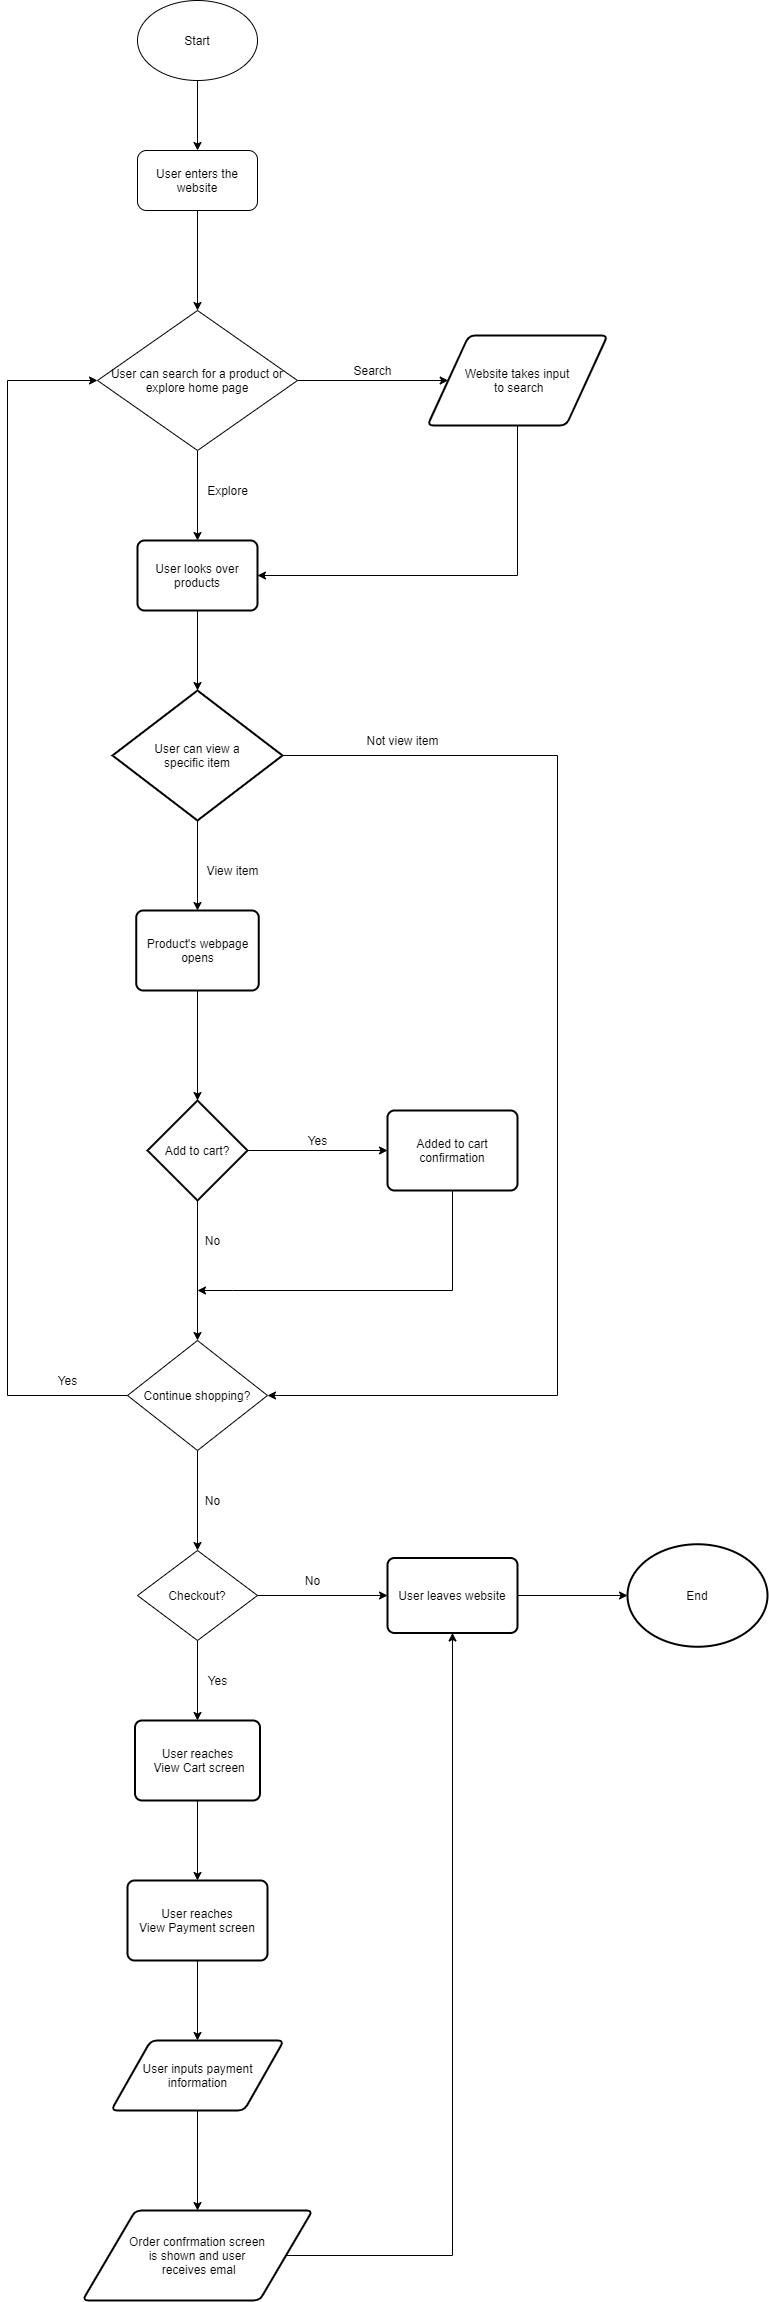

The diagram above was exported from draw.io. Its source (the exported page's mxGraphModel, read from the mxfile embedded in the PNG):
<mxGraphModel dx="836" dy="1292" grid="1" gridSize="10" guides="1" tooltips="1" connect="1" arrows="1" fold="1" page="1" pageScale="1" pageWidth="850" pageHeight="1100" math="0" shadow="0">
  <root>
    <mxCell id="0" />
    <mxCell id="1" parent="0" />
    <mxCell id="5" style="edgeStyle=orthogonalEdgeStyle;rounded=0;orthogonalLoop=1;jettySize=auto;html=1;exitX=0.5;exitY=1;exitDx=0;exitDy=0;entryX=0.5;entryY=0;entryDx=0;entryDy=0;" edge="1" parent="1" source="2" target="3">
      <mxGeometry relative="1" as="geometry" />
    </mxCell>
    <mxCell id="2" value="Start" style="ellipse;whiteSpace=wrap;html=1;fillColor=none;" vertex="1" parent="1">
      <mxGeometry x="210" y="40" width="120" height="80" as="geometry" />
    </mxCell>
    <mxCell id="7" style="edgeStyle=orthogonalEdgeStyle;rounded=0;orthogonalLoop=1;jettySize=auto;html=1;exitX=0.5;exitY=1;exitDx=0;exitDy=0;entryX=0.5;entryY=0;entryDx=0;entryDy=0;" edge="1" parent="1" source="3" target="6">
      <mxGeometry relative="1" as="geometry" />
    </mxCell>
    <mxCell id="3" value="User enters the website" style="rounded=1;whiteSpace=wrap;html=1;" vertex="1" parent="1">
      <mxGeometry x="210" y="190" width="120" height="60" as="geometry" />
    </mxCell>
    <mxCell id="10" style="edgeStyle=orthogonalEdgeStyle;rounded=0;orthogonalLoop=1;jettySize=auto;html=1;exitX=1;exitY=0.5;exitDx=0;exitDy=0;entryX=0;entryY=0.5;entryDx=0;entryDy=0;" edge="1" parent="1" source="6" target="9">
      <mxGeometry relative="1" as="geometry" />
    </mxCell>
    <mxCell id="16" style="edgeStyle=orthogonalEdgeStyle;rounded=0;orthogonalLoop=1;jettySize=auto;html=1;exitX=0.5;exitY=1;exitDx=0;exitDy=0;entryX=0.5;entryY=0;entryDx=0;entryDy=0;" edge="1" parent="1" source="6" target="15">
      <mxGeometry relative="1" as="geometry" />
    </mxCell>
    <mxCell id="6" value="User can search for a product or explore home page" style="rhombus;whiteSpace=wrap;html=1;" vertex="1" parent="1">
      <mxGeometry x="170" y="350" width="200" height="140" as="geometry" />
    </mxCell>
    <mxCell id="17" style="edgeStyle=orthogonalEdgeStyle;rounded=0;orthogonalLoop=1;jettySize=auto;html=1;exitX=0.5;exitY=1;exitDx=0;exitDy=0;entryX=1;entryY=0.5;entryDx=0;entryDy=0;" edge="1" parent="1" source="9" target="15">
      <mxGeometry relative="1" as="geometry" />
    </mxCell>
    <mxCell id="9" value="Website takes input&lt;br&gt;&amp;nbsp;to search" style="shape=parallelogram;html=1;strokeWidth=2;perimeter=parallelogramPerimeter;whiteSpace=wrap;rounded=1;arcSize=12;size=0.23;" vertex="1" parent="1">
      <mxGeometry x="500" y="375" width="180" height="90" as="geometry" />
    </mxCell>
    <mxCell id="11" value="Search" style="text;html=1;align=center;verticalAlign=middle;resizable=0;points=[];autosize=1;" vertex="1" parent="1">
      <mxGeometry x="420" y="400" width="50" height="20" as="geometry" />
    </mxCell>
    <mxCell id="20" style="edgeStyle=orthogonalEdgeStyle;rounded=0;orthogonalLoop=1;jettySize=auto;html=1;exitX=0.5;exitY=1;exitDx=0;exitDy=0;entryX=0.5;entryY=0;entryDx=0;entryDy=0;entryPerimeter=0;" edge="1" parent="1" source="15" target="19">
      <mxGeometry relative="1" as="geometry" />
    </mxCell>
    <mxCell id="15" value="User looks over products" style="rounded=1;whiteSpace=wrap;html=1;absoluteArcSize=1;arcSize=14;strokeWidth=2;" vertex="1" parent="1">
      <mxGeometry x="210" y="580" width="120" height="70" as="geometry" />
    </mxCell>
    <mxCell id="18" value="Explore" style="text;html=1;align=center;verticalAlign=middle;resizable=0;points=[];autosize=1;" vertex="1" parent="1">
      <mxGeometry x="270" y="520" width="60" height="20" as="geometry" />
    </mxCell>
    <mxCell id="22" style="edgeStyle=orthogonalEdgeStyle;rounded=0;orthogonalLoop=1;jettySize=auto;html=1;exitX=0.5;exitY=1;exitDx=0;exitDy=0;exitPerimeter=0;entryX=0.5;entryY=0;entryDx=0;entryDy=0;" edge="1" parent="1" source="19" target="21">
      <mxGeometry relative="1" as="geometry" />
    </mxCell>
    <mxCell id="35" style="edgeStyle=orthogonalEdgeStyle;rounded=0;orthogonalLoop=1;jettySize=auto;html=1;exitX=1;exitY=0.5;exitDx=0;exitDy=0;exitPerimeter=0;entryX=1;entryY=0.5;entryDx=0;entryDy=0;" edge="1" parent="1" source="19" target="29">
      <mxGeometry relative="1" as="geometry">
        <Array as="points">
          <mxPoint x="630" y="795" />
          <mxPoint x="630" y="1435" />
        </Array>
      </mxGeometry>
    </mxCell>
    <mxCell id="19" value="User can view a&lt;br&gt;specific item" style="strokeWidth=2;html=1;shape=mxgraph.flowchart.decision;whiteSpace=wrap;" vertex="1" parent="1">
      <mxGeometry x="185" y="730" width="170" height="130" as="geometry" />
    </mxCell>
    <mxCell id="25" style="edgeStyle=orthogonalEdgeStyle;rounded=0;orthogonalLoop=1;jettySize=auto;html=1;exitX=0.5;exitY=1;exitDx=0;exitDy=0;entryX=0.5;entryY=0;entryDx=0;entryDy=0;entryPerimeter=0;" edge="1" parent="1" source="21" target="24">
      <mxGeometry relative="1" as="geometry" />
    </mxCell>
    <mxCell id="21" value="Product's webpage opens" style="rounded=1;whiteSpace=wrap;html=1;absoluteArcSize=1;arcSize=14;strokeWidth=2;" vertex="1" parent="1">
      <mxGeometry x="208.75" y="950" width="122.5" height="80" as="geometry" />
    </mxCell>
    <mxCell id="23" value="View item" style="text;html=1;align=center;verticalAlign=middle;resizable=0;points=[];autosize=1;" vertex="1" parent="1">
      <mxGeometry x="270" y="900" width="70" height="20" as="geometry" />
    </mxCell>
    <mxCell id="27" style="edgeStyle=orthogonalEdgeStyle;rounded=0;orthogonalLoop=1;jettySize=auto;html=1;exitX=1;exitY=0.5;exitDx=0;exitDy=0;exitPerimeter=0;entryX=0;entryY=0.5;entryDx=0;entryDy=0;" edge="1" parent="1" source="24" target="26">
      <mxGeometry relative="1" as="geometry" />
    </mxCell>
    <mxCell id="30" style="edgeStyle=orthogonalEdgeStyle;rounded=0;orthogonalLoop=1;jettySize=auto;html=1;exitX=0.5;exitY=1;exitDx=0;exitDy=0;exitPerimeter=0;entryX=0.5;entryY=0;entryDx=0;entryDy=0;" edge="1" parent="1" source="24" target="29">
      <mxGeometry relative="1" as="geometry" />
    </mxCell>
    <mxCell id="24" value="Add to cart?" style="strokeWidth=2;html=1;shape=mxgraph.flowchart.decision;whiteSpace=wrap;" vertex="1" parent="1">
      <mxGeometry x="220" y="1140" width="100" height="100" as="geometry" />
    </mxCell>
    <mxCell id="34" style="edgeStyle=orthogonalEdgeStyle;rounded=0;orthogonalLoop=1;jettySize=auto;html=1;exitX=0.5;exitY=1;exitDx=0;exitDy=0;" edge="1" parent="1" source="26">
      <mxGeometry relative="1" as="geometry">
        <mxPoint x="270" y="1330" as="targetPoint" />
        <Array as="points">
          <mxPoint x="525" y="1330" />
          <mxPoint x="305" y="1330" />
        </Array>
      </mxGeometry>
    </mxCell>
    <mxCell id="26" value="Added to cart confirmation" style="rounded=1;whiteSpace=wrap;html=1;absoluteArcSize=1;arcSize=14;strokeWidth=2;" vertex="1" parent="1">
      <mxGeometry x="460" y="1150" width="130" height="80" as="geometry" />
    </mxCell>
    <mxCell id="28" value="Yes" style="text;html=1;align=center;verticalAlign=middle;resizable=0;points=[];autosize=1;" vertex="1" parent="1">
      <mxGeometry x="370" y="1170" width="40" height="20" as="geometry" />
    </mxCell>
    <mxCell id="37" style="edgeStyle=orthogonalEdgeStyle;rounded=0;orthogonalLoop=1;jettySize=auto;html=1;exitX=0;exitY=0.5;exitDx=0;exitDy=0;entryX=0;entryY=0.5;entryDx=0;entryDy=0;" edge="1" parent="1" source="29" target="6">
      <mxGeometry relative="1" as="geometry">
        <Array as="points">
          <mxPoint x="80" y="1435" />
          <mxPoint x="80" y="420" />
        </Array>
      </mxGeometry>
    </mxCell>
    <mxCell id="41" style="edgeStyle=orthogonalEdgeStyle;rounded=0;orthogonalLoop=1;jettySize=auto;html=1;exitX=0.5;exitY=1;exitDx=0;exitDy=0;entryX=0.5;entryY=0;entryDx=0;entryDy=0;" edge="1" parent="1" source="29" target="40">
      <mxGeometry relative="1" as="geometry" />
    </mxCell>
    <mxCell id="29" value="Continue shopping?" style="rhombus;whiteSpace=wrap;html=1;" vertex="1" parent="1">
      <mxGeometry x="200" y="1380" width="140" height="110" as="geometry" />
    </mxCell>
    <mxCell id="31" value="No" style="text;html=1;align=center;verticalAlign=middle;resizable=0;points=[];autosize=1;" vertex="1" parent="1">
      <mxGeometry x="270" y="1270" width="30" height="20" as="geometry" />
    </mxCell>
    <mxCell id="36" value="Not view item" style="text;html=1;align=center;verticalAlign=middle;resizable=0;points=[];autosize=1;" vertex="1" parent="1">
      <mxGeometry x="430" y="770" width="90" height="20" as="geometry" />
    </mxCell>
    <mxCell id="38" value="Yes" style="text;html=1;align=center;verticalAlign=middle;resizable=0;points=[];autosize=1;" vertex="1" parent="1">
      <mxGeometry x="120" y="1410" width="40" height="20" as="geometry" />
    </mxCell>
    <mxCell id="45" style="edgeStyle=orthogonalEdgeStyle;rounded=0;orthogonalLoop=1;jettySize=auto;html=1;exitX=1;exitY=0.5;exitDx=0;exitDy=0;entryX=0;entryY=0.5;entryDx=0;entryDy=0;" edge="1" parent="1" source="40" target="44">
      <mxGeometry relative="1" as="geometry" />
    </mxCell>
    <mxCell id="49" style="edgeStyle=orthogonalEdgeStyle;rounded=0;orthogonalLoop=1;jettySize=auto;html=1;exitX=0.5;exitY=1;exitDx=0;exitDy=0;entryX=0.5;entryY=0;entryDx=0;entryDy=0;" edge="1" parent="1" source="40" target="48">
      <mxGeometry relative="1" as="geometry" />
    </mxCell>
    <mxCell id="40" value="Checkout?" style="rhombus;whiteSpace=wrap;html=1;" vertex="1" parent="1">
      <mxGeometry x="210" y="1590" width="120" height="90" as="geometry" />
    </mxCell>
    <mxCell id="42" value="No" style="text;html=1;align=center;verticalAlign=middle;resizable=0;points=[];autosize=1;" vertex="1" parent="1">
      <mxGeometry x="270" y="1530" width="30" height="20" as="geometry" />
    </mxCell>
    <mxCell id="60" style="edgeStyle=orthogonalEdgeStyle;rounded=0;orthogonalLoop=1;jettySize=auto;html=1;exitX=1;exitY=0.5;exitDx=0;exitDy=0;entryX=0;entryY=0.5;entryDx=0;entryDy=0;entryPerimeter=0;" edge="1" parent="1" source="44" target="59">
      <mxGeometry relative="1" as="geometry" />
    </mxCell>
    <mxCell id="44" value="User leaves website" style="rounded=1;whiteSpace=wrap;html=1;absoluteArcSize=1;arcSize=14;strokeWidth=2;" vertex="1" parent="1">
      <mxGeometry x="460" y="1597.5" width="130" height="75" as="geometry" />
    </mxCell>
    <mxCell id="46" value="No" style="text;html=1;align=center;verticalAlign=middle;resizable=0;points=[];autosize=1;" vertex="1" parent="1">
      <mxGeometry x="370" y="1610" width="30" height="20" as="geometry" />
    </mxCell>
    <mxCell id="52" style="edgeStyle=orthogonalEdgeStyle;rounded=0;orthogonalLoop=1;jettySize=auto;html=1;exitX=0.5;exitY=1;exitDx=0;exitDy=0;entryX=0.5;entryY=0;entryDx=0;entryDy=0;" edge="1" parent="1" source="48" target="51">
      <mxGeometry relative="1" as="geometry" />
    </mxCell>
    <mxCell id="48" value="User reaches&lt;br&gt;&amp;nbsp;View Cart screen" style="rounded=1;whiteSpace=wrap;html=1;absoluteArcSize=1;arcSize=14;strokeWidth=2;" vertex="1" parent="1">
      <mxGeometry x="207.5" y="1760" width="125" height="80" as="geometry" />
    </mxCell>
    <mxCell id="50" value="Yes" style="text;html=1;align=center;verticalAlign=middle;resizable=0;points=[];autosize=1;" vertex="1" parent="1">
      <mxGeometry x="270" y="1710" width="40" height="20" as="geometry" />
    </mxCell>
    <mxCell id="54" style="edgeStyle=orthogonalEdgeStyle;rounded=0;orthogonalLoop=1;jettySize=auto;html=1;exitX=0.5;exitY=1;exitDx=0;exitDy=0;entryX=0.5;entryY=0;entryDx=0;entryDy=0;" edge="1" parent="1" source="51" target="53">
      <mxGeometry relative="1" as="geometry" />
    </mxCell>
    <mxCell id="51" value="User reaches&lt;br&gt;View Payment screen" style="rounded=1;whiteSpace=wrap;html=1;absoluteArcSize=1;arcSize=14;strokeWidth=2;" vertex="1" parent="1">
      <mxGeometry x="200" y="1920" width="140" height="80" as="geometry" />
    </mxCell>
    <mxCell id="56" style="edgeStyle=orthogonalEdgeStyle;rounded=0;orthogonalLoop=1;jettySize=auto;html=1;exitX=0.5;exitY=1;exitDx=0;exitDy=0;entryX=0.5;entryY=0;entryDx=0;entryDy=0;" edge="1" parent="1" source="53" target="55">
      <mxGeometry relative="1" as="geometry" />
    </mxCell>
    <mxCell id="53" value="User inputs payment information" style="shape=parallelogram;html=1;strokeWidth=2;perimeter=parallelogramPerimeter;whiteSpace=wrap;rounded=1;arcSize=12;size=0.23;" vertex="1" parent="1">
      <mxGeometry x="183.75" y="2080" width="172.5" height="70" as="geometry" />
    </mxCell>
    <mxCell id="57" style="edgeStyle=orthogonalEdgeStyle;rounded=0;orthogonalLoop=1;jettySize=auto;html=1;exitX=1;exitY=0.5;exitDx=0;exitDy=0;entryX=0.5;entryY=1;entryDx=0;entryDy=0;" edge="1" parent="1" source="55" target="44">
      <mxGeometry relative="1" as="geometry" />
    </mxCell>
    <mxCell id="55" value="Order confrmation screen&lt;br&gt;is shown and user&lt;br&gt;&amp;nbsp;receives emal" style="shape=parallelogram;html=1;strokeWidth=2;perimeter=parallelogramPerimeter;whiteSpace=wrap;rounded=1;arcSize=12;size=0.23;" vertex="1" parent="1">
      <mxGeometry x="155" y="2250" width="230" height="90" as="geometry" />
    </mxCell>
    <mxCell id="59" value="End" style="strokeWidth=2;html=1;shape=mxgraph.flowchart.start_2;whiteSpace=wrap;" vertex="1" parent="1">
      <mxGeometry x="700" y="1583.75" width="140" height="102.5" as="geometry" />
    </mxCell>
  </root>
</mxGraphModel>